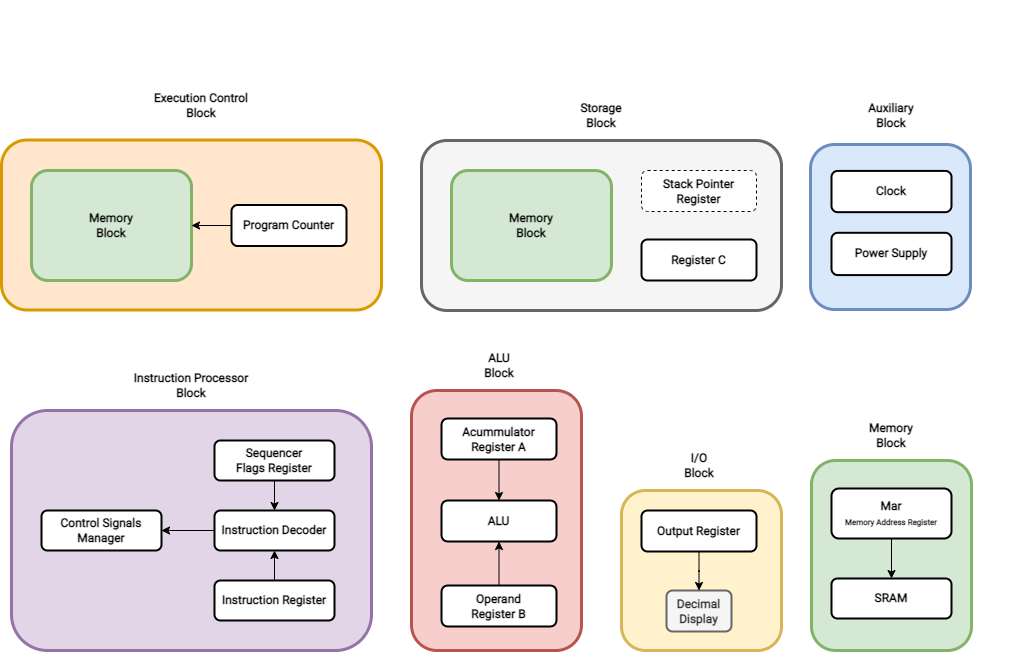

The diagram above was exported from draw.io. Its source (the exported page's mxGraphModel, read from the mxfile embedded in the PNG):
<mxGraphModel dx="1078" dy="630" grid="1" gridSize="10" guides="1" tooltips="1" connect="1" arrows="1" fold="1" page="1" pageScale="1" pageWidth="1169" pageHeight="827" math="0" shadow="0">
  <root>
    <mxCell id="WIyWlLk6GJQsqaUBKTNV-0" />
    <mxCell id="WIyWlLk6GJQsqaUBKTNV-1" parent="WIyWlLk6GJQsqaUBKTNV-0" />
    <mxCell id="zYPDrFBqco1LPfhH1ZoV-88" value="" style="group" parent="WIyWlLk6GJQsqaUBKTNV-1" vertex="1" connectable="0">
      <mxGeometry x="90" width="1010" height="670" as="geometry" />
    </mxCell>
    <mxCell id="zYPDrFBqco1LPfhH1ZoV-26" value="" style="group;strokeWidth=3;" parent="zYPDrFBqco1LPfhH1ZoV-88" vertex="1" connectable="0">
      <mxGeometry x="410" y="350" width="170" height="300" as="geometry" />
    </mxCell>
    <mxCell id="zYPDrFBqco1LPfhH1ZoV-22" value="" style="rounded=1;whiteSpace=wrap;html=1;fontFamily=Roboto;fontSource=https%3A%2F%2Ffonts.googleapis.com%2Fcss%3Ffamily%3DRoboto;strokeWidth=3;fillColor=#f8cecc;strokeColor=#b85450;" parent="zYPDrFBqco1LPfhH1ZoV-26" vertex="1">
      <mxGeometry y="40" width="170" height="260" as="geometry" />
    </mxCell>
    <mxCell id="zYPDrFBqco1LPfhH1ZoV-19" value="Operand&lt;br&gt;Register B" style="rounded=1;whiteSpace=wrap;html=1;fontSize=12;glass=0;strokeWidth=2;shadow=0;fontFamily=Roboto;fontStyle=1;fontSource=https%3A%2F%2Ffonts.googleapis.com%2Fcss%3Ffamily%3DRoboto;" parent="zYPDrFBqco1LPfhH1ZoV-26" vertex="1">
      <mxGeometry x="30" y="235" width="115" height="41" as="geometry" />
    </mxCell>
    <mxCell id="zYPDrFBqco1LPfhH1ZoV-20" value="Acummulator&lt;br&gt;Register A" style="rounded=1;whiteSpace=wrap;html=1;fontSize=12;glass=0;strokeWidth=2;shadow=0;fontFamily=Roboto;fontStyle=1;fontSource=https%3A%2F%2Ffonts.googleapis.com%2Fcss%3Ffamily%3DRoboto;" parent="zYPDrFBqco1LPfhH1ZoV-26" vertex="1">
      <mxGeometry x="30" y="68" width="115" height="41" as="geometry" />
    </mxCell>
    <mxCell id="zYPDrFBqco1LPfhH1ZoV-21" value="ALU" style="rounded=1;whiteSpace=wrap;html=1;fontSize=12;glass=0;strokeWidth=2;shadow=0;fontFamily=Roboto;fontStyle=1;fontSource=https%3A%2F%2Ffonts.googleapis.com%2Fcss%3Ffamily%3DRoboto;" parent="zYPDrFBqco1LPfhH1ZoV-26" vertex="1">
      <mxGeometry x="30" y="150" width="115" height="41" as="geometry" />
    </mxCell>
    <mxCell id="zYPDrFBqco1LPfhH1ZoV-24" value="" style="edgeStyle=orthogonalEdgeStyle;rounded=0;orthogonalLoop=1;jettySize=auto;html=1;fontFamily=Roboto;fontSource=https%3A%2F%2Ffonts.googleapis.com%2Fcss%3Ffamily%3DRoboto;" parent="zYPDrFBqco1LPfhH1ZoV-26" source="zYPDrFBqco1LPfhH1ZoV-19" target="zYPDrFBqco1LPfhH1ZoV-21" edge="1">
      <mxGeometry relative="1" as="geometry" />
    </mxCell>
    <mxCell id="zYPDrFBqco1LPfhH1ZoV-23" value="" style="edgeStyle=orthogonalEdgeStyle;rounded=0;orthogonalLoop=1;jettySize=auto;html=1;fontFamily=Roboto;fontSource=https%3A%2F%2Ffonts.googleapis.com%2Fcss%3Ffamily%3DRoboto;" parent="zYPDrFBqco1LPfhH1ZoV-26" source="zYPDrFBqco1LPfhH1ZoV-20" target="zYPDrFBqco1LPfhH1ZoV-21" edge="1">
      <mxGeometry relative="1" as="geometry" />
    </mxCell>
    <mxCell id="zYPDrFBqco1LPfhH1ZoV-25" value="ALU&lt;br&gt;Block" style="text;html=1;strokeColor=none;fillColor=none;align=center;verticalAlign=middle;whiteSpace=wrap;rounded=0;fontFamily=Roboto;fontSource=https%3A%2F%2Ffonts.googleapis.com%2Fcss%3Ffamily%3DRoboto;fontStyle=1" parent="zYPDrFBqco1LPfhH1ZoV-26" vertex="1">
      <mxGeometry x="57.5" width="60" height="30" as="geometry" />
    </mxCell>
    <mxCell id="zYPDrFBqco1LPfhH1ZoV-61" value="" style="group" parent="zYPDrFBqco1LPfhH1ZoV-88" vertex="1" connectable="0">
      <mxGeometry x="10" y="370" width="360" height="280" as="geometry" />
    </mxCell>
    <mxCell id="zYPDrFBqco1LPfhH1ZoV-50" value="" style="rounded=1;whiteSpace=wrap;html=1;fontFamily=Roboto;fontSource=https%3A%2F%2Ffonts.googleapis.com%2Fcss%3Ffamily%3DRoboto;strokeWidth=3;fillColor=#e1d5e7;strokeColor=#9673a6;" parent="zYPDrFBqco1LPfhH1ZoV-61" vertex="1">
      <mxGeometry y="40" width="360" height="240" as="geometry" />
    </mxCell>
    <mxCell id="zYPDrFBqco1LPfhH1ZoV-40" value="Control Signals Manager" style="rounded=1;whiteSpace=wrap;html=1;fontSize=12;glass=0;strokeWidth=2;shadow=0;fontFamily=Roboto;fontStyle=1;fontSource=https%3A%2F%2Ffonts.googleapis.com%2Fcss%3Ffamily%3DRoboto;" parent="zYPDrFBqco1LPfhH1ZoV-61" vertex="1">
      <mxGeometry x="30" y="140" width="120" height="40" as="geometry" />
    </mxCell>
    <mxCell id="zYPDrFBqco1LPfhH1ZoV-41" value="Sequencer&lt;br&gt;Flags Register" style="rounded=1;whiteSpace=wrap;html=1;fontSize=12;glass=0;strokeWidth=2;shadow=0;fontFamily=Roboto;fontStyle=1;fontSource=https%3A%2F%2Ffonts.googleapis.com%2Fcss%3Ffamily%3DRoboto;" parent="zYPDrFBqco1LPfhH1ZoV-61" vertex="1">
      <mxGeometry x="203" y="70" width="120" height="40" as="geometry" />
    </mxCell>
    <mxCell id="zYPDrFBqco1LPfhH1ZoV-49" value="" style="edgeStyle=orthogonalEdgeStyle;rounded=0;orthogonalLoop=1;jettySize=auto;html=1;fontFamily=Roboto;fontSource=https%3A%2F%2Ffonts.googleapis.com%2Fcss%3Ffamily%3DRoboto;" parent="zYPDrFBqco1LPfhH1ZoV-61" source="zYPDrFBqco1LPfhH1ZoV-42" target="zYPDrFBqco1LPfhH1ZoV-40" edge="1">
      <mxGeometry relative="1" as="geometry" />
    </mxCell>
    <mxCell id="zYPDrFBqco1LPfhH1ZoV-42" value="Instruction Decoder" style="rounded=1;whiteSpace=wrap;html=1;fontSize=12;glass=0;strokeWidth=2;shadow=0;fontFamily=Roboto;fontStyle=1;fontSource=https%3A%2F%2Ffonts.googleapis.com%2Fcss%3Ffamily%3DRoboto;" parent="zYPDrFBqco1LPfhH1ZoV-61" vertex="1">
      <mxGeometry x="203" y="140" width="120" height="40" as="geometry" />
    </mxCell>
    <mxCell id="zYPDrFBqco1LPfhH1ZoV-46" value="" style="edgeStyle=orthogonalEdgeStyle;rounded=0;orthogonalLoop=1;jettySize=auto;html=1;fontFamily=Roboto;fontSource=https%3A%2F%2Ffonts.googleapis.com%2Fcss%3Ffamily%3DRoboto;entryX=0.5;entryY=0;entryDx=0;entryDy=0;" parent="zYPDrFBqco1LPfhH1ZoV-61" source="zYPDrFBqco1LPfhH1ZoV-41" target="zYPDrFBqco1LPfhH1ZoV-42" edge="1">
      <mxGeometry relative="1" as="geometry" />
    </mxCell>
    <mxCell id="zYPDrFBqco1LPfhH1ZoV-44" value="" style="edgeStyle=orthogonalEdgeStyle;rounded=0;orthogonalLoop=1;jettySize=auto;html=1;fontFamily=Roboto;fontSource=https%3A%2F%2Ffonts.googleapis.com%2Fcss%3Ffamily%3DRoboto;" parent="zYPDrFBqco1LPfhH1ZoV-61" source="zYPDrFBqco1LPfhH1ZoV-43" target="zYPDrFBqco1LPfhH1ZoV-42" edge="1">
      <mxGeometry relative="1" as="geometry" />
    </mxCell>
    <mxCell id="zYPDrFBqco1LPfhH1ZoV-43" value="Instruction Register" style="rounded=1;whiteSpace=wrap;html=1;fontSize=12;glass=0;strokeWidth=2;shadow=0;fontFamily=Roboto;fontStyle=1;fontSource=https%3A%2F%2Ffonts.googleapis.com%2Fcss%3Ffamily%3DRoboto;" parent="zYPDrFBqco1LPfhH1ZoV-61" vertex="1">
      <mxGeometry x="203" y="210" width="120" height="40" as="geometry" />
    </mxCell>
    <mxCell id="zYPDrFBqco1LPfhH1ZoV-51" value="Instruction Processor Block" style="text;html=1;strokeColor=none;fillColor=none;align=center;verticalAlign=middle;whiteSpace=wrap;rounded=0;fontFamily=Roboto;fontSource=https%3A%2F%2Ffonts.googleapis.com%2Fcss%3Ffamily%3DRoboto;fontStyle=1" parent="zYPDrFBqco1LPfhH1ZoV-61" vertex="1">
      <mxGeometry x="110" width="140" height="30" as="geometry" />
    </mxCell>
    <mxCell id="zYPDrFBqco1LPfhH1ZoV-86" value="" style="group" parent="zYPDrFBqco1LPfhH1ZoV-88" vertex="1" connectable="0">
      <mxGeometry x="810" y="100" width="160" height="205" as="geometry" />
    </mxCell>
    <mxCell id="zYPDrFBqco1LPfhH1ZoV-48" value="" style="group;strokeWidth=3;" parent="zYPDrFBqco1LPfhH1ZoV-86" vertex="1" connectable="0">
      <mxGeometry y="40" width="160" height="165" as="geometry" />
    </mxCell>
    <mxCell id="zYPDrFBqco1LPfhH1ZoV-17" value="" style="rounded=1;whiteSpace=wrap;html=1;fontFamily=Roboto;fontSource=https%3A%2F%2Ffonts.googleapis.com%2Fcss%3Ffamily%3DRoboto;fillColor=#dae8fc;strokeColor=#6c8ebf;strokeWidth=3;" parent="zYPDrFBqco1LPfhH1ZoV-48" vertex="1">
      <mxGeometry x="-1" y="4" width="160" height="165" as="geometry" />
    </mxCell>
    <mxCell id="zYPDrFBqco1LPfhH1ZoV-6" value="Power Supply" style="rounded=1;whiteSpace=wrap;html=1;fontSize=12;glass=0;strokeWidth=2;shadow=0;fontFamily=Roboto;fontStyle=1;fontSource=https%3A%2F%2Ffonts.googleapis.com%2Fcss%3Ffamily%3DRoboto;" parent="zYPDrFBqco1LPfhH1ZoV-48" vertex="1">
      <mxGeometry x="20" y="92.296875" width="120" height="42.28125" as="geometry" />
    </mxCell>
    <mxCell id="zYPDrFBqco1LPfhH1ZoV-7" value="Clock" style="rounded=1;whiteSpace=wrap;html=1;fontSize=12;glass=0;strokeWidth=2;shadow=0;fontFamily=Roboto;fontStyle=1;fontSource=https%3A%2F%2Ffonts.googleapis.com%2Fcss%3Ffamily%3DRoboto;" parent="zYPDrFBqco1LPfhH1ZoV-48" vertex="1">
      <mxGeometry x="20" y="30.421875" width="120" height="41.25" as="geometry" />
    </mxCell>
    <mxCell id="zYPDrFBqco1LPfhH1ZoV-57" value="Auxiliary&lt;br&gt;Block" style="text;html=1;strokeColor=none;fillColor=none;align=center;verticalAlign=middle;whiteSpace=wrap;rounded=0;fontFamily=Roboto;fontSource=https%3A%2F%2Ffonts.googleapis.com%2Fcss%3Ffamily%3DRoboto;fontStyle=1" parent="zYPDrFBqco1LPfhH1ZoV-86" vertex="1">
      <mxGeometry x="10" width="140" height="30" as="geometry" />
    </mxCell>
    <mxCell id="zYPDrFBqco1LPfhH1ZoV-47" value="" style="group" parent="zYPDrFBqco1LPfhH1ZoV-88" vertex="1" connectable="0">
      <mxGeometry x="620" y="450" width="160" height="200" as="geometry" />
    </mxCell>
    <mxCell id="zYPDrFBqco1LPfhH1ZoV-29" value="" style="rounded=1;whiteSpace=wrap;html=1;fontFamily=Roboto;fontSource=https%3A%2F%2Ffonts.googleapis.com%2Fcss%3Ffamily%3DRoboto;fillColor=#fff2cc;strokeColor=#d6b656;strokeWidth=3;" parent="zYPDrFBqco1LPfhH1ZoV-47" vertex="1">
      <mxGeometry y="40" width="160" height="160" as="geometry" />
    </mxCell>
    <mxCell id="zYPDrFBqco1LPfhH1ZoV-27" value="Output Register" style="rounded=1;whiteSpace=wrap;html=1;fontSize=12;glass=0;strokeWidth=2;shadow=0;fontFamily=Roboto;fontStyle=1;fontSource=https%3A%2F%2Ffonts.googleapis.com%2Fcss%3Ffamily%3DRoboto;" parent="zYPDrFBqco1LPfhH1ZoV-47" vertex="1">
      <mxGeometry x="20" y="60" width="115" height="41" as="geometry" />
    </mxCell>
    <mxCell id="zYPDrFBqco1LPfhH1ZoV-28" value="Decimal Display" style="rounded=1;whiteSpace=wrap;html=1;fontSize=12;glass=0;strokeWidth=2;shadow=0;fontFamily=Roboto;fontStyle=1;fontSource=https%3A%2F%2Ffonts.googleapis.com%2Fcss%3Ffamily%3DRoboto;fillColor=#f5f5f5;fontColor=#333333;strokeColor=#666666;" parent="zYPDrFBqco1LPfhH1ZoV-47" vertex="1">
      <mxGeometry x="45" y="140" width="65" height="41" as="geometry" />
    </mxCell>
    <mxCell id="zYPDrFBqco1LPfhH1ZoV-39" value="" style="edgeStyle=orthogonalEdgeStyle;rounded=0;orthogonalLoop=1;jettySize=auto;html=1;fontFamily=Roboto;fontSource=https%3A%2F%2Ffonts.googleapis.com%2Fcss%3Ffamily%3DRoboto;" parent="zYPDrFBqco1LPfhH1ZoV-47" source="zYPDrFBqco1LPfhH1ZoV-27" target="zYPDrFBqco1LPfhH1ZoV-28" edge="1">
      <mxGeometry relative="1" as="geometry" />
    </mxCell>
    <mxCell id="zYPDrFBqco1LPfhH1ZoV-38" value="I/O&lt;br&gt;Block" style="text;html=1;strokeColor=none;fillColor=none;align=center;verticalAlign=middle;whiteSpace=wrap;rounded=0;fontFamily=Roboto;fontSource=https%3A%2F%2Ffonts.googleapis.com%2Fcss%3Ffamily%3DRoboto;fontStyle=1" parent="zYPDrFBqco1LPfhH1ZoV-47" vertex="1">
      <mxGeometry x="47.5" width="60" height="30" as="geometry" />
    </mxCell>
    <mxCell id="0_7IDqdicIsiFe5hwPih-0" value="" style="group;strokeWidth=3;" parent="zYPDrFBqco1LPfhH1ZoV-88" vertex="1" connectable="0">
      <mxGeometry x="810" y="420" width="160" height="230" as="geometry" />
    </mxCell>
    <mxCell id="0_7IDqdicIsiFe5hwPih-1" value="" style="edgeStyle=orthogonalEdgeStyle;rounded=0;orthogonalLoop=1;jettySize=auto;html=1;startArrow=oval;fillColor=#d5e8d4;strokeColor=#82b366;entryX=0.5;entryY=0;entryDx=0;entryDy=0;strokeWidth=3;endArrow=block;endFill=1;startFill=1;" parent="0_7IDqdicIsiFe5hwPih-0" target="0_7IDqdicIsiFe5hwPih-5" edge="1">
      <mxGeometry relative="1" as="geometry">
        <mxPoint x="80" y="70" as="sourcePoint" />
        <mxPoint x="79.6544827586207" y="107.99999999999989" as="targetPoint" />
        <Array as="points" />
      </mxGeometry>
    </mxCell>
    <mxCell id="0_7IDqdicIsiFe5hwPih-2" value="Memory&lt;br&gt;Address" style="edgeLabel;html=1;align=center;verticalAlign=middle;resizable=0;points=[];fontSize=8;fontFamily=Roboto;fontSource=https%3A%2F%2Ffonts.googleapis.com%2Fcss%3Ffamily%3DRoboto;" parent="0_7IDqdicIsiFe5hwPih-1" vertex="1" connectable="0">
      <mxGeometry x="-0.4408" y="-7" relative="1" as="geometry">
        <mxPoint x="39" y="9" as="offset" />
      </mxGeometry>
    </mxCell>
    <mxCell id="0_7IDqdicIsiFe5hwPih-3" value="" style="rounded=1;whiteSpace=wrap;html=1;fillColor=#d5e8d4;strokeColor=#82b366;strokeWidth=3;" parent="0_7IDqdicIsiFe5hwPih-0" vertex="1">
      <mxGeometry y="40" width="160" height="190" as="geometry" />
    </mxCell>
    <mxCell id="0_7IDqdicIsiFe5hwPih-4" value="Mar&lt;br&gt;&lt;font style=&quot;font-size: 8px&quot;&gt;Memory Address Register&lt;/font&gt;" style="rounded=1;whiteSpace=wrap;fontSize=12;glass=0;strokeWidth=2;shadow=0;fontFamily=Roboto;html=1;fontStyle=1;fontSource=https%3A%2F%2Ffonts.googleapis.com%2Fcss%3Ffamily%3DRoboto;" parent="0_7IDqdicIsiFe5hwPih-0" vertex="1">
      <mxGeometry x="20" y="68" width="120" height="50" as="geometry" />
    </mxCell>
    <mxCell id="0_7IDqdicIsiFe5hwPih-5" value="SRAM" style="rounded=1;whiteSpace=wrap;html=1;fontSize=12;glass=0;strokeWidth=2;shadow=0;fontFamily=Roboto;fontStyle=1;fontSource=https%3A%2F%2Ffonts.googleapis.com%2Fcss%3Ffamily%3DRoboto;" parent="0_7IDqdicIsiFe5hwPih-0" vertex="1">
      <mxGeometry x="20" y="158" width="120" height="40" as="geometry" />
    </mxCell>
    <mxCell id="0_7IDqdicIsiFe5hwPih-6" value="" style="edgeStyle=orthogonalEdgeStyle;rounded=0;orthogonalLoop=1;jettySize=auto;html=1;" parent="0_7IDqdicIsiFe5hwPih-0" source="0_7IDqdicIsiFe5hwPih-4" target="0_7IDqdicIsiFe5hwPih-5" edge="1">
      <mxGeometry relative="1" as="geometry" />
    </mxCell>
    <mxCell id="0_7IDqdicIsiFe5hwPih-7" value="Memory&lt;br&gt;Block" style="text;html=1;strokeColor=none;fillColor=none;align=center;verticalAlign=middle;whiteSpace=wrap;rounded=0;fontFamily=Roboto;fontSource=https%3A%2F%2Ffonts.googleapis.com%2Fcss%3Ffamily%3DRoboto;fontStyle=1" parent="0_7IDqdicIsiFe5hwPih-0" vertex="1">
      <mxGeometry x="50" width="60" height="30" as="geometry" />
    </mxCell>
    <mxCell id="0_7IDqdicIsiFe5hwPih-12" value="" style="group" parent="zYPDrFBqco1LPfhH1ZoV-88" vertex="1" connectable="0">
      <mxGeometry y="89.5" width="380" height="220" as="geometry" />
    </mxCell>
    <mxCell id="zYPDrFBqco1LPfhH1ZoV-54" value="" style="rounded=1;whiteSpace=wrap;html=1;fontFamily=Roboto;fontSource=https%3A%2F%2Ffonts.googleapis.com%2Fcss%3Ffamily%3DRoboto;strokeWidth=3;fillColor=#ffe6cc;strokeColor=#d79b00;" parent="0_7IDqdicIsiFe5hwPih-12" vertex="1">
      <mxGeometry y="50" width="380" height="170" as="geometry" />
    </mxCell>
    <mxCell id="zYPDrFBqco1LPfhH1ZoV-53" value="Program Counter" style="rounded=1;whiteSpace=wrap;html=1;fontSize=12;glass=0;strokeWidth=2;shadow=0;fontFamily=Roboto;fontStyle=1;fontSource=https%3A%2F%2Ffonts.googleapis.com%2Fcss%3Ffamily%3DRoboto;" parent="0_7IDqdicIsiFe5hwPih-12" vertex="1">
      <mxGeometry x="230" y="115" width="115" height="41" as="geometry" />
    </mxCell>
    <mxCell id="zYPDrFBqco1LPfhH1ZoV-55" value="Execution Control&lt;br&gt;Block" style="text;html=1;strokeColor=none;fillColor=none;align=center;verticalAlign=middle;whiteSpace=wrap;rounded=0;fontFamily=Roboto;fontSource=https%3A%2F%2Ffonts.googleapis.com%2Fcss%3Ffamily%3DRoboto;fontStyle=1" parent="0_7IDqdicIsiFe5hwPih-12" vertex="1">
      <mxGeometry x="130" width="140" height="30" as="geometry" />
    </mxCell>
    <mxCell id="zYPDrFBqco1LPfhH1ZoV-13" value="Memory&lt;br&gt;Block" style="rounded=1;whiteSpace=wrap;html=1;fillColor=#d5e8d4;strokeColor=#82b366;strokeWidth=3;fontFamily=Roboto;fontSource=https%3A%2F%2Ffonts.googleapis.com%2Fcss%3Ffamily%3DRoboto;fontStyle=1" parent="0_7IDqdicIsiFe5hwPih-12" vertex="1">
      <mxGeometry x="30" y="80.5" width="160" height="110" as="geometry" />
    </mxCell>
    <mxCell id="0_7IDqdicIsiFe5hwPih-10" value="" style="edgeStyle=orthogonalEdgeStyle;rounded=0;orthogonalLoop=1;jettySize=auto;html=1;fontFamily=Roboto;fontSource=https%3A%2F%2Ffonts.googleapis.com%2Fcss%3Ffamily%3DRoboto;" parent="0_7IDqdicIsiFe5hwPih-12" source="zYPDrFBqco1LPfhH1ZoV-53" target="zYPDrFBqco1LPfhH1ZoV-13" edge="1">
      <mxGeometry relative="1" as="geometry" />
    </mxCell>
    <mxCell id="0_7IDqdicIsiFe5hwPih-13" value="" style="group" parent="zYPDrFBqco1LPfhH1ZoV-88" vertex="1" connectable="0">
      <mxGeometry x="420" y="100" width="360" height="210" as="geometry" />
    </mxCell>
    <mxCell id="zYPDrFBqco1LPfhH1ZoV-63" value="" style="rounded=1;whiteSpace=wrap;html=1;fontFamily=Roboto;fontSource=https%3A%2F%2Ffonts.googleapis.com%2Fcss%3Ffamily%3DRoboto;strokeWidth=3;fillColor=#f5f5f5;fontColor=#333333;strokeColor=#666666;" parent="0_7IDqdicIsiFe5hwPih-13" vertex="1">
      <mxGeometry y="40" width="360" height="170" as="geometry" />
    </mxCell>
    <mxCell id="zYPDrFBqco1LPfhH1ZoV-58" value="Register C" style="rounded=1;whiteSpace=wrap;html=1;fontSize=12;glass=0;strokeWidth=2;shadow=0;fontFamily=Roboto;fontStyle=1;fontSource=https%3A%2F%2Ffonts.googleapis.com%2Fcss%3Ffamily%3DRoboto;" parent="0_7IDqdicIsiFe5hwPih-13" vertex="1">
      <mxGeometry x="220" y="139" width="115" height="41" as="geometry" />
    </mxCell>
    <mxCell id="zYPDrFBqco1LPfhH1ZoV-59" value="Stack Pointer Register" style="rounded=1;whiteSpace=wrap;html=1;fontSize=12;glass=0;strokeWidth=1;shadow=0;fontFamily=Roboto;fontStyle=1;fontSource=https%3A%2F%2Ffonts.googleapis.com%2Fcss%3Ffamily%3DRoboto;dashed=1;" parent="0_7IDqdicIsiFe5hwPih-13" vertex="1">
      <mxGeometry x="220" y="70" width="115" height="41" as="geometry" />
    </mxCell>
    <mxCell id="zYPDrFBqco1LPfhH1ZoV-74" value="Storage&lt;br&gt;Block" style="text;html=1;strokeColor=none;fillColor=none;align=center;verticalAlign=middle;whiteSpace=wrap;rounded=0;fontFamily=Roboto;fontSource=https%3A%2F%2Ffonts.googleapis.com%2Fcss%3Ffamily%3DRoboto;fontStyle=1" parent="0_7IDqdicIsiFe5hwPih-13" vertex="1">
      <mxGeometry x="110" width="140" height="30" as="geometry" />
    </mxCell>
    <mxCell id="0_7IDqdicIsiFe5hwPih-11" value="Memory&lt;br&gt;Block" style="rounded=1;whiteSpace=wrap;html=1;fillColor=#d5e8d4;strokeColor=#82b366;strokeWidth=3;fontFamily=Roboto;fontSource=https%3A%2F%2Ffonts.googleapis.com%2Fcss%3Ffamily%3DRoboto;fontStyle=1" parent="0_7IDqdicIsiFe5hwPih-13" vertex="1">
      <mxGeometry x="30" y="70" width="160" height="110" as="geometry" />
    </mxCell>
  </root>
</mxGraphModel>